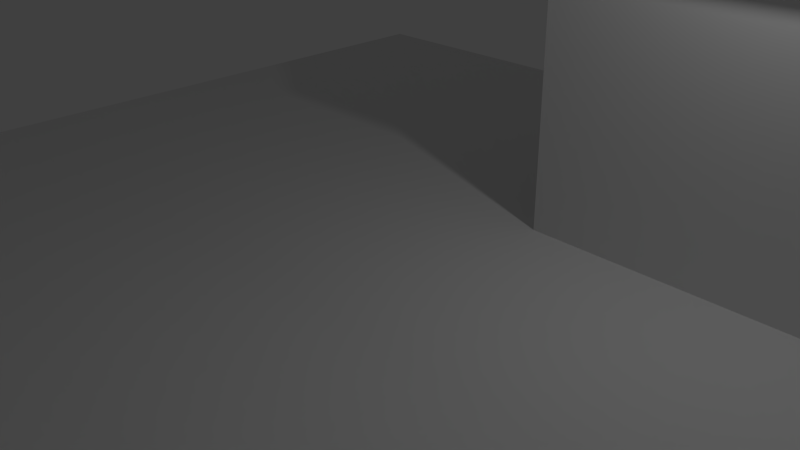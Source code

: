 # Source: map1.blend  (saved by Blender 2.72.0; exported with 4.5.12 LTS)
import bpy
from mathutils import Matrix  # noqa: F401  (used for matrix-valued properties, if any)

bpy.ops.wm.read_factory_settings(use_empty=True)
scene = bpy.context.scene
scene.name = 'Scene'

# ---- collections
col_collection_1 = bpy.data.collections.new('Collection 1'); scene.collection.children.link(col_collection_1)

# ---- world
world_world = bpy.data.worlds.new('World'); scene.world = world_world
world_world.color = (0.05088, 0.05088, 0.05088)
world_world.use_sun_shadow = False
world_world.sun_shadow_jitter_overblur = 0.0
world_world.cycles.sampling_method = 'MANUAL'
world_world.cycles.sample_map_resolution = 256

# ---- cameras
cam_camera = bpy.data.cameras.new('Camera')
cam_camera.clip_end = 100.0
cam_camera.lens = 35.0
cam_camera.sensor_width = 32.0
cam_camera.sensor_height = 18.0
cam_camera.ortho_scale = 7.314
cam_camera.dof.focus_distance = 0.0
cam_camera.dof.aperture_fstop = 128.0

# ---- lights
light_lamp = bpy.data.lights.new('Lamp', 'POINT')
light_lamp.transmission_factor = 0.0
light_lamp.cutoff_distance = 30.0
light_lamp.energy = 100.0
light_lamp.shadow_buffer_clip_start = 1.001
light_lamp.shadow_soft_size = 0.1
light_lamp.shadow_maximum_resolution = 0.006
light_lamp.use_absolute_resolution = True
light_lamp.cycles.use_multiple_importance_sampling = False

# ---- meshes
me_cube_002 = bpy.data.meshes.new('Cube.002')
me_cube_002.from_pydata([(-1.0, -1.0, -1.0), (-1.0, 1.0, -1.0), (1.0, 1.0, -1.0), (1.0, -1.0, -1.0), (0.0, 1.0, 1.0), (0.0, -1.0, 1.0)], [], [(1, 0, 3, 5, 4), (1, 4, 2), (4, 5, 3, 2), (0, 1, 2, 3)])
_uv = me_cube_002.uv_layers.new(name='UVMap')
_uv.uv.foreach_set('vector', [0.6543, 0.3862, 0.309, 0.3862, 0.0001558, 0.2318, 0.309, 0.0001558, 0.6543, 0.0001559, 0.6546, 0.3454, 0.8272, 0.0001558, 0.9998, 0.3454, 0.3454, 0.7725, 0.0001558, 0.7725, 0.0001558, 0.3865, 0.3454, 0.3865, 0.3457, 0.7318, 0.3457, 0.3865, 0.691, 0.3865, 0.691, 0.7318])
me_cube_002.use_remesh_preserve_volume = False
me_cube_002.use_remesh_preserve_attributes = False
me_cube_002.use_mirror_vertex_groups = False
me_cube_002.update()
me_cube_001 = bpy.data.meshes.new('Cube.001')
me_cube_001.from_pydata([(-1.0, -1.0, -1.0), (-1.0, 1.0, -1.0), (1.0, 1.0, -1.0), (1.0, -1.0, -1.0), (-1.0, -1.0, 1.0), (-1.0, 1.0, 1.0), (1.0, -1.0, 1.0), (5.0, 1.0, 1.0), (5.0, -1.0, 1.0), (5.0, -1.0, -1.0), (5.0, 1.0, -1.0), (-1.0, 3.0, -1.0), (1.0, 3.0, -1.0), (-1.0, 3.0, 1.0), (1.0, 3.0, 1.0), (5.0, 3.0, 1.0), (5.0, 3.0, -1.0), (-1.0, -1.0, 3.0), (-1.0, 1.0, 3.0), (1.0, 1.0, 3.0), (1.0, -1.0, 3.0), (5.0, 1.0, 3.0), (5.0, -1.0, 3.0), (-1.0, 3.0, 3.0), (1.0, 3.0, 3.0), (5.0, 3.0, 3.0)], [], [(4, 5, 1, 0), (14, 13, 23, 24), (6, 4, 0, 3), (0, 1, 2, 3), (15, 14, 24, 25), (7, 8, 9, 10), (7, 15, 25, 21), (3, 9, 8, 6), (2, 10, 9, 3), (10, 2, 12, 16), (13, 14, 12, 11), (14, 15, 16, 12), (7, 10, 16, 15), (2, 1, 11, 12), (13, 5, 18, 23), (1, 5, 13, 11), (19, 21, 25, 24), (20, 19, 18, 17), (20, 22, 21, 19), (18, 19, 24, 23), (6, 8, 22, 20), (8, 7, 21, 22), (4, 6, 20, 17), (5, 4, 17, 18)])
_uv = me_cube_001.uv_layers.new(name='UVMap')
_uv.uv.foreach_set('vector', [0.1429, 0.9998, 0.1429, 0.8571, 0.2856, 0.8571, 0.2856, 0.9998, 0.1429, 0.1429, 0.1429, 0.0001969, 0.2856, 0.0001969, 0.2856, 0.1429, 0.1429, 0.5713, 0.0001969, 0.5713, 0.0001969, 0.4287, 0.1429, 0.4287, 0.4287, 0.714, 0.4287, 0.5713, 0.5713, 0.5713, 0.5713, 0.714, 0.1429, 0.4283, 0.1429, 0.1429, 0.2856, 0.1429, 0.2856, 0.4283, 0.8571, 0.1429, 0.7144, 0.1429, 0.7144, 0.0001969, 0.8571, 0.0001969, 0.8571, 0.1429, 0.9998, 0.1429, 0.9998, 0.2856, 0.8571, 0.2856, 0.1429, 0.4287, 0.4283, 0.4287, 0.4283, 0.5713, 0.1429, 0.5713, 0.5713, 0.5713, 0.8567, 0.5713, 0.8567, 0.714, 0.5713, 0.714, 0.8567, 0.5713, 0.5713, 0.5713, 0.5713, 0.4287, 0.8567, 0.4287, 0.1429, 0.0001969, 0.1429, 0.1429, 0.0001969, 0.1429, 0.0001969, 0.0001969, 0.1429, 0.1429, 0.1429, 0.4283, 0.000197, 0.4283, 0.0001969, 0.1429, 0.8571, 0.1429, 0.8571, 0.0001969, 0.9998, 0.0001969, 0.9998, 0.1429, 0.5713, 0.5713, 0.4287, 0.5713, 0.4287, 0.4287, 0.5713, 0.4287, 0.1429, 0.7144, 0.1429, 0.8571, 0.0001969, 0.8571, 0.0001969, 0.7144, 0.2856, 0.8571, 0.1429, 0.8571, 0.1429, 0.7144, 0.2856, 0.7144, 0.4287, 0.1429, 0.714, 0.1429, 0.714, 0.2856, 0.4287, 0.2856, 0.4287, 0.0001969, 0.4287, 0.1429, 0.286, 0.1429, 0.286, 0.0001969, 0.4287, 0.0001969, 0.714, 0.0001969, 0.714, 0.1429, 0.4287, 0.1429, 0.286, 0.1429, 0.4287, 0.1429, 0.4287, 0.2856, 0.286, 0.2856, 0.1429, 0.5713, 0.4283, 0.5713, 0.4283, 0.714, 0.1429, 0.714, 0.7144, 0.1429, 0.8571, 0.1429, 0.8571, 0.2856, 0.7144, 0.2856, 0.0001969, 0.5713, 0.1429, 0.5713, 0.1429, 0.714, 0.0001969, 0.714, 0.1429, 0.8571, 0.1429, 0.9998, 0.0001969, 0.9998, 0.0001969, 0.8571])
me_cube_001.use_remesh_preserve_volume = False
me_cube_001.use_remesh_preserve_attributes = False
me_cube_001.use_mirror_vertex_groups = False
me_cube_001.update()
me_plane = bpy.data.meshes.new('Plane')
me_plane.from_pydata([(-8.0, -8.0, 0.0), (8.0, -8.0, 0.0), (-8.0, 8.0, 0.0), (8.0, 8.0, 0.0)], [], [(0, 1, 3, 2)])
_uv = me_plane.uv_layers.new(name='UVMap')
_uv.uv.foreach_set('vector', [0.0001, 9.998e-05, 0.9999, 9.998e-05, 0.9999, 0.9999, 9.998e-05, 0.9999])
me_plane.use_remesh_preserve_volume = False
me_plane.use_remesh_preserve_attributes = False
me_plane.use_mirror_vertex_groups = False
me_plane.update()

# ---- objects
ob_cube_001 = bpy.data.objects.new('Cube.001', me_cube_002)
ob_cube = bpy.data.objects.new('Cube', me_cube_001)
ob_plane = bpy.data.objects.new('Plane', me_plane)
ob_lamp = bpy.data.objects.new('Lamp', light_lamp)
ob_camera = bpy.data.objects.new('Camera', cam_camera)

# ---- transforms, parenting, visibility, modifiers, constraints
ob_cube_001.location = (4.0, 4.0, 5.5)
ob_cube_001.rotation_euler = (0.0, 0.0, 1.571)
ob_cube_001.scale = (2.25, 3.25, 1.5)
ob_cube_001.lineart.crease_threshold = 0.0
ob_cube.location = (2.0, 3.0, 1.0)
ob_cube.lineart.crease_threshold = 0.0
ob_plane.location = (0.0, 0.0, 0.0)
ob_plane.lineart.crease_threshold = 0.0
ob_lamp.location = (4.076, 1.005, 5.904)
ob_lamp.rotation_euler = (0.6503, 0.05522, 1.866)
ob_lamp.lock_rotations_4d = False
ob_lamp.empty_display_type = 'ARROWS'
ob_lamp.color = (0.0, 0.0, 0.0, 0.0)
ob_lamp.lineart.crease_threshold = 0.0
ob_camera.location = (7.481, -6.508, 5.344)
ob_camera.rotation_euler = (1.109, 0.01082, 0.8149)
ob_camera.lock_rotations_4d = False
ob_camera.empty_display_type = 'ARROWS'
ob_camera.color = (0.0, 0.0, 0.0, 0.0)
ob_camera.display_type = 'WIRE'
ob_camera.lineart.crease_threshold = 0.0

# ---- collection membership
col_collection_1.objects.link(ob_cube_001)
col_collection_1.objects.link(ob_cube)
col_collection_1.objects.link(ob_plane)
col_collection_1.objects.link(ob_lamp)
col_collection_1.objects.link(ob_camera)

# ---- scene / render settings (as saved in the file)
scene.camera = ob_camera
scene.frame_start = 1; scene.frame_end = 250; scene.frame_set(1)
scene.render.engine = 'BLENDER_EEVEE_NEXT'
scene.render.resolution_percentage = 50
scene.render.dither_intensity = 0.0
scene.cycles.use_denoising = False
scene.cycles.samples = 10
scene.cycles.sampling_pattern = 'TABULATED_SOBOL'
scene.cycles.light_sampling_threshold = 0.0
scene.cycles.use_adaptive_sampling = False
scene.cycles.use_light_tree = False
scene.cycles.blur_glossy = 0.0
scene.cycles.pixel_filter_type = 'GAUSSIAN'
scene.cycles.sample_clamp_indirect = 0.0
scene.view_settings.view_transform = 'Standard'
bpy.context.view_layer.update()
